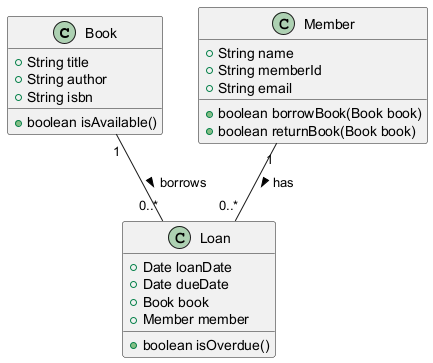

The diagram above was rendered by PlantUML. Its source (embedded in the PNG):
@startuml
class Book {
    +String title
    +String author
    +String isbn
    +boolean isAvailable()
}

class Member {
    +String name
    +String memberId
    +String email
    +boolean borrowBook(Book book)
    +boolean returnBook(Book book)
}

class Loan {
    +Date loanDate
    +Date dueDate
    +Book book
    +Member member
    +boolean isOverdue()
}

Book "1" -- "0..*" Loan : borrows >
Member "1" -- "0..*" Loan : has >
@enduml